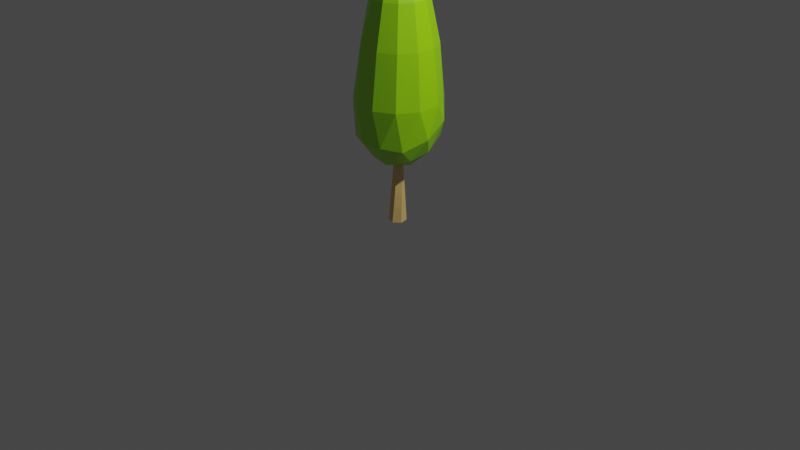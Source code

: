 # Source: tree.blend  (saved by Blender 3.6.11; exported with 4.5.12 LTS)
import bpy
from mathutils import Matrix  # noqa: F401  (used for matrix-valued properties, if any)

bpy.ops.wm.read_factory_settings(use_empty=True)
scene = bpy.context.scene
scene.name = 'Scene'

# ---- collections
col_collection = bpy.data.collections.new('Collection'); scene.collection.children.link(col_collection)

# ---- materials (node trees are filled in below, after node groups)
mat_tree_1 = bpy.data.materials.new('Tree 1')
mat_tree_1.use_transparent_shadow = False
mat_tree_1.diffuse_color = (0.3333, 0.8, 0.0, 1.0)
mat_tree_1.roughness = 0.3443
mat_tree_1.specular_intensity = 1.0
mat_mat_3 = bpy.data.materials.new('Mat.3')
mat_mat_3.use_transparent_shadow = False
mat_mat_3.diffuse_color = (0.84, 0.5846, 0.2016, 1.0)
mat_mat_3.roughness = 0.2929
mat_mat_3.specular_intensity = 1.0

# ---- material node trees
mat_tree_1.use_nodes = True; mat_tree_1.node_tree.nodes.clear()
_N = mat_tree_1.node_tree.nodes; _L = mat_tree_1.node_tree.links
n0 = _N.new('ShaderNodeBsdfPrincipled'); n0.name = 'Principled BSDF'; n0.location = (10, 300)
n0.distribution = 'GGX'
n0.subsurface_method = 'RANDOM_WALK_SKIN'
n0.inputs[0].default_value = (0.3333, 0.8, 0.0, 1.0)
n0.inputs[2].default_value = 0.3443
n0.inputs[3].default_value = 1.45
n0.inputs[13].default_value = 1.0
n0.inputs[27].default_value = (0.0, 0.0, 0.0, 1.0)
n0.inputs[28].default_value = 1.0
n1 = _N.new('ShaderNodeOutputMaterial'); n1.name = 'Material Output'; n1.location = (300, 300)
n2 = _N.new('ShaderNodeNormalMap'); n2.name = 'Normal Map'; n2.location = (-300, -300)
n2.label = 'Normal/Map'
_L.new(n0.outputs[0], n1.inputs[0])
_L.new(n2.outputs[0], n0.inputs[5])
n1.is_active_output = True
mat_mat_3.use_nodes = True; mat_mat_3.node_tree.nodes.clear()
_N = mat_mat_3.node_tree.nodes; _L = mat_mat_3.node_tree.links
n0 = _N.new('ShaderNodeBsdfPrincipled'); n0.name = 'Principled BSDF'; n0.location = (10, 300)
n0.distribution = 'GGX'
n0.subsurface_method = 'RANDOM_WALK_SKIN'
n0.inputs[0].default_value = (0.84, 0.5846, 0.2016, 1.0)
n0.inputs[2].default_value = 0.2929
n0.inputs[3].default_value = 1.45
n0.inputs[13].default_value = 1.0
n0.inputs[27].default_value = (0.0, 0.0, 0.0, 1.0)
n0.inputs[28].default_value = 1.0
n1 = _N.new('ShaderNodeOutputMaterial'); n1.name = 'Material Output'; n1.location = (300, 300)
n2 = _N.new('ShaderNodeNormalMap'); n2.name = 'Normal Map'; n2.location = (-300, -300)
n2.label = 'Normal/Map'
_L.new(n0.outputs[0], n1.inputs[0])
_L.new(n2.outputs[0], n0.inputs[5])
n1.is_active_output = True

# ---- world
world_world = bpy.data.worlds.new('World'); scene.world = world_world
world_world.use_nodes = True; world_world.node_tree.nodes.clear()
_N = world_world.node_tree.nodes; _L = world_world.node_tree.links
n0 = _N.new('ShaderNodeOutputWorld'); n0.name = 'World Output'; n0.location = (300, 300)
n1 = _N.new('ShaderNodeBackground'); n1.name = 'Background'; n1.location = (10, 300)
n1.inputs[0].default_value = (0.05088, 0.05088, 0.05088, 1.0)
_L.new(n1.outputs[0], n0.inputs[0])
n0.is_active_output = True
world_world.color = (0.05088, 0.05088, 0.05088)
world_world.use_sun_shadow = False
world_world.sun_shadow_jitter_overblur = 0.0

# ---- cameras
cam_camera = bpy.data.cameras.new('Camera')
cam_camera.clip_end = 100.0
cam_camera.ortho_scale = 7.314

# ---- lights
light_light = bpy.data.lights.new('Light', 'POINT')
light_light.transmission_factor = 0.0
light_light.energy = 1000.0
light_light.shadow_soft_size = 0.1
light_light.shadow_maximum_resolution = 0.006
light_light.use_absolute_resolution = True

# ---- meshes
me_mesh = bpy.data.meshes.new('Mesh')
me_mesh.from_pydata([(2.063, 7.707, -2.1), (3.747, 3.285, -0.9172), (-3.868, -2.178, 2.192), (-0.1063, 14.82, -0.3339), (-0.6981, 7.739, -2.894), (1.076, 6.4, -3.173), (-2.015, -2.089, -3.833), (-4.384, -2.137, -0.05545), (-2.371, -5.25, -3.366), (-0.09699, -8.824, -1.19), (-1.236, -2.232, 4.362), (3.111, -2.245, 3.361), (0.2743, -5.212, -4.092), (-1.404, -8.209, 2.139), (2.619, -6.169, -3.035), (-3.332, 3.286, 1.818), (3.04, -7.579, 1.374), (-1.518, 3.483, 3.494), (4.365, -5.305, 0.3368), (-0.06559, 15.05, -0.2556), (3.698, 3.252, 1.061), (2.666, 3.231, 2.75), (-3.679, -6.201, 1.727), (-2.001, 7.736, -2.176), (1.071, -2.249, 4.443), (-2.971, 3.593, -2.415), (-1.197, -8.891, 0.5387), (1.298, -7.306, -2.844), (-2.341, -7.506, -1.764), (-3.798, 3.322, -0.1042), (-4.059, -5.662, -0.6583), (2.752, 7.656, 0.687), (1.658, -5.945, 4.047), (-2.475, -5.907, 3.461), (4.421, -2.182, -0.8999), (-0.4876, -5.935, 4.307), (-2.73, -2.213, 3.523), (-2.318, 7.8, 1.609), (-0.3956, 3.599, -3.832), (3.331, -6.264, 2.69), (1.982, 7.639, 1.96), (-0.8082, 7.646, 2.651), (3.947, -4.061, -2.207), (0.2352, -2.095, -4.352), (0.6793, 7.636, 2.679), (-3.706, -2.104, -2.261), (3.506, -7.013, -0.5683), (1.533, -8.858, -0.0711), (4.338, -2.22, 1.405), (-2.858, 7.84, -0.5238), (2.781, 7.68, -0.7988), (-0.6553, -6.954, -3.178), (2.442, -2.122, -3.677), (0.9271, 3.226, 3.699), (0.588, -8.462, 2.271), (2.799, 3.321, -2.653), (0.2172, -15.06, 0.4081), (0.08588, -2.485, 0.105), (0.4427, -15.06, 0.2143), (0.6682, -15.05, 0.02056), (0.8937, -15.05, -0.1732), (0.8937, -15.05, -0.1732), (0.7554, -13.48, -0.1919), (0.6251, -11.91, -0.1945), (0.5045, -10.34, -0.1824), (0.3953, -8.766, -0.1568), (0.2989, -7.195, -0.1196), (0.2166, -5.624, -0.07229), (0.1493, -4.054, -0.01687), (0.09796, -2.484, 0.04473), (0.09796, -2.484, 0.04473), (0.09393, -2.484, 0.06482), (0.0899, -2.485, 0.0849), (0.1622, -15.05, 0.1163), (0.1072, -15.05, -0.1754), (0.05212, -15.04, -0.4672), (0.05212, -15.04, -0.4672), (-0.007313, -13.47, -0.3892), (-0.04917, -11.9, -0.3105), (-0.0737, -10.33, -0.2331), (-0.08136, -8.762, -0.1591), (-0.07285, -7.193, -0.09046), (-0.04906, -5.623, -0.02917), (-0.01112, -4.054, 0.02302), (0.03969, -2.484, 0.06447), (0.03969, -2.484, 0.06447), (0.05509, -2.484, 0.07797), (0.07048, -2.485, 0.09148), (-0.06329, -15.05, 0.3101), (-0.3438, -15.05, 0.2121), (-0.6243, -15.05, 0.1141), (-0.6243, -15.05, 0.1141), (-0.5605, -13.48, 0.172), (-0.4875, -11.91, 0.2149), (-0.4073, -10.34, 0.2418), (-0.3221, -8.768, 0.2522), (-0.2338, -7.197, 0.2457), (-0.1447, -5.627, 0.2222), (-0.0569, -4.056, 0.1817), (0.02761, -2.485, 0.1247), (0.02761, -2.485, 0.1247), (0.04703, -2.485, 0.1181), (0.06645, -2.485, 0.1116), (-0.008251, -15.06, 0.6018), (-0.2337, -15.06, 0.7956), (-0.4592, -15.06, 0.9894), (-0.4592, -15.06, 0.9894), (-0.3509, -13.49, 0.9306), (-0.2515, -11.92, 0.8562), (-0.1627, -10.35, 0.7673), (-0.08611, -8.776, 0.6656), (-0.02307, -7.204, 0.5527), (0.02522, -5.632, 0.4304), (0.05776, -4.059, 0.3005), (0.07379, -2.486, 0.1652), (0.07379, -2.486, 0.1652), (0.07782, -2.486, 0.1452), (0.08185, -2.485, 0.1251), (0.2723, -15.06, 0.6998), (0.3273, -15.07, 0.9916), (0.3824, -15.07, 1.283), (0.3824, -15.07, 1.283), (0.4118, -13.5, 1.128), (0.4227, -11.93, 0.9721), (0.4155, -10.35, 0.8181), (0.3906, -8.779, 0.6678), (0.3487, -7.206, 0.5236), (0.2909, -5.633, 0.3872), (0.2182, -4.059, 0.2606), (0.1321, -2.486, 0.1455), (0.1321, -2.486, 0.1455), (0.1167, -2.486, 0.132), (0.1013, -2.485, 0.1185), (0.4978, -15.06, 0.5061), (0.7783, -15.06, 0.6041), (1.059, -15.07, 0.7021), (1.059, -15.07, 0.7021), (0.9649, -13.49, 0.5667), (0.861, -11.92, 0.4468), (0.7491, -10.35, 0.3432), (0.6313, -8.774, 0.2566), (0.5097, -7.201, 0.1874), (0.3866, -5.629, 0.1359), (0.264, -4.057, 0.1019), (0.1441, -2.485, 0.08526), (0.1441, -2.485, 0.08526), (0.1247, -2.485, 0.09183), (0.1053, -2.485, 0.09841)], [], [(50, 1, 31), (29, 7, 25), (23, 4, 3), (13, 26, 22), (25, 38, 4), (40, 44, 19), (41, 17, 37), (14, 47, 46), (34, 18, 48), (28, 51, 8), (45, 8, 6), (8, 12, 43), (36, 2, 15), (34, 48, 20), (33, 13, 22), (4, 38, 5), (52, 14, 42), (11, 32, 24), (14, 46, 42), (39, 54, 32), (51, 27, 12), (1, 20, 31), (25, 6, 38), (18, 39, 48), (19, 49, 3), (45, 6, 25), (28, 9, 51), (52, 42, 55), (48, 11, 21), (46, 16, 18), (9, 47, 27), (4, 5, 3), (47, 9, 26), (6, 8, 43), (27, 47, 14), (6, 43, 38), (21, 53, 44), (23, 25, 4), (8, 51, 12), (36, 33, 2), (21, 11, 53), (39, 32, 11), (49, 23, 3), (47, 54, 16), (55, 42, 1), (10, 33, 36), (44, 41, 19), (30, 8, 45), (55, 1, 50), (30, 28, 8), (24, 10, 17), (54, 13, 35), (5, 52, 55), (17, 15, 37), (26, 9, 28), (48, 39, 11), (12, 14, 52), (35, 33, 10), (53, 24, 17), (7, 30, 45), (0, 55, 50), (54, 26, 13), (31, 20, 40), (18, 16, 39), (29, 25, 49), (7, 45, 25), (15, 2, 29), (47, 26, 54), (2, 22, 7), (43, 12, 52), (3, 5, 19), (20, 21, 40), (42, 34, 1), (24, 35, 10), (11, 24, 53), (5, 0, 19), (32, 54, 35), (44, 53, 41), (10, 36, 17), (32, 35, 24), (0, 50, 19), (38, 43, 5), (1, 34, 20), (46, 47, 16), (53, 17, 41), (12, 27, 14), (33, 22, 2), (42, 46, 18), (42, 18, 34), (41, 37, 19), (31, 40, 19), (22, 28, 30), (16, 54, 39), (51, 9, 27), (35, 13, 33), (43, 52, 5), (50, 31, 19), (37, 15, 49), (49, 25, 23), (40, 21, 44), (20, 48, 21), (5, 55, 0), (37, 49, 19), (17, 36, 15), (15, 29, 49), (2, 7, 29), (22, 26, 28), (22, 30, 7), (73, 58, 56), (73, 74, 59, 58), (74, 75, 60, 59), (76, 77, 62, 61), (77, 78, 63, 62), (78, 79, 64, 63), (79, 80, 65, 64), (80, 81, 66, 65), (81, 82, 67, 66), (82, 83, 68, 67), (83, 84, 69, 68), (85, 86, 71, 70), (86, 87, 72, 71), (87, 57, 72), (88, 73, 56), (88, 89, 74, 73), (89, 90, 75, 74), (91, 92, 77, 76), (92, 93, 78, 77), (93, 94, 79, 78), (94, 95, 80, 79), (95, 96, 81, 80), (96, 97, 82, 81), (97, 98, 83, 82), (98, 99, 84, 83), (100, 101, 86, 85), (101, 102, 87, 86), (102, 57, 87), (103, 88, 56), (103, 104, 89, 88), (104, 105, 90, 89), (106, 107, 92, 91), (107, 108, 93, 92), (108, 109, 94, 93), (109, 110, 95, 94), (110, 111, 96, 95), (111, 112, 97, 96), (112, 113, 98, 97), (113, 114, 99, 98), (115, 116, 101, 100), (116, 117, 102, 101), (117, 57, 102), (118, 103, 56), (118, 119, 104, 103), (119, 120, 105, 104), (121, 122, 107, 106), (122, 123, 108, 107), (123, 124, 109, 108), (124, 125, 110, 109), (125, 126, 111, 110), (126, 127, 112, 111), (127, 128, 113, 112), (128, 129, 114, 113), (130, 131, 116, 115), (131, 132, 117, 116), (132, 57, 117), (133, 118, 56), (133, 134, 119, 118), (134, 135, 120, 119), (136, 137, 122, 121), (137, 138, 123, 122), (138, 139, 124, 123), (139, 140, 125, 124), (140, 141, 126, 125), (141, 142, 127, 126), (142, 143, 128, 127), (143, 144, 129, 128), (145, 146, 131, 130), (146, 147, 132, 131), (147, 57, 132), (58, 133, 56), (58, 59, 134, 133), (59, 60, 135, 134), (61, 62, 137, 136), (62, 63, 138, 137), (63, 64, 139, 138), (64, 65, 140, 139), (65, 66, 141, 140), (66, 67, 142, 141), (67, 68, 143, 142), (68, 69, 144, 143), (70, 71, 146, 145), (71, 72, 147, 146), (72, 57, 147)])
me_mesh.polygons.foreach_set('use_smooth', [True] * 192)
me_mesh.polygons.foreach_set('material_index', [0, 0, 0, 0, 0, 0, 0, 0, 0, 0, 0, 0, 0, 0, 0, 0, 0, 0, 0, 0, 0, 0, 0, 0, 0, 0, 0, 0, 0, 0, 0, 0, 0, 0, 0, 0, 0, 0, 0, 0, 0, 0, 0, 0, 0, 0, 0, 0, 0, 0, 0, 0, 0, 0, 0, 0, 0, 0, 0, 0, 0, 0, 0, 0, 0, 0, 0, 0, 0, 0, 0, 0, 0, 0, 0, 0, 0, 0, 0, 0, 0, 0, 0, 0, 0, 0, 0, 0, 0, 0, 0, 0, 0, 0, 0, 0, 0, 0, 0, 0, 0, 0, 0, 0, 0, 0, 0, 0, 1, 1, 1, 1, 1, 1, 1, 1, 1, 1, 1, 1, 1, 1, 1, 1, 1, 1, 1, 1, 1, 1, 1, 1, 1, 1, 1, 1, 1, 1, 1, 1, 1, 1, 1, 1, 1, 1, 1, 1, 1, 1, 1, 1, 1, 1, 1, 1, 1, 1, 1, 1, 1, 1, 1, 1, 1, 1, 1, 1, 1, 1, 1, 1, 1, 1, 1, 1, 1, 1, 1, 1, 1, 1, 1, 1, 1, 1, 1, 1, 1, 1, 1, 1])
_k = set([(0, 5), (0, 19), (0, 50), (0, 55), (1, 20), (1, 34), (1, 50), (1, 55), (2, 7), (2, 15), (2, 22), (2, 33), (2, 36), (3, 4), (3, 5), (3, 19), (3, 23), (3, 49), (4, 5), (4, 23), (4, 38), (5, 19), (5, 38), (5, 43), (5, 52), (5, 55), (6, 8), (6, 25), (6, 38), (6, 43), (6, 45), (7, 22), (7, 25), (7, 29), (7, 30), (7, 45), (8, 12), (8, 28), (8, 30), (8, 43), (8, 45), (8, 51), (9, 26), (9, 27), (9, 28), (9, 47), (9, 51), (10, 17), (10, 24), (10, 33), (10, 35), (10, 36), (11, 21), (11, 24), (11, 32), (11, 39), (11, 48), (12, 14), (12, 27), (12, 43), (12, 51), (12, 52), (13, 22), (13, 26), (13, 33), (13, 35), (13, 54), (14, 27), (14, 42), (14, 46), (14, 52), (15, 17), (15, 29), (15, 36), (15, 37), (16, 18), (16, 39), (16, 46), (16, 47), (16, 54), (17, 24), (17, 36), (17, 37), (17, 41), (17, 53), (18, 34), (18, 39), (18, 42), (18, 46), (18, 48), (19, 31), (19, 37), (19, 40), (19, 41), (19, 44), (19, 49), (19, 50), (20, 21), (20, 31), (20, 48), (21, 40), (21, 53), (22, 26), (22, 30), (22, 33), (23, 25), (23, 49), (24, 32), (24, 35), (24, 53), (25, 29), (25, 38), (25, 45), (25, 49), (26, 28), (26, 47), (26, 54), (27, 47), (27, 51), (28, 30), (28, 51), (29, 49), (30, 45), (31, 40), (31, 50), (32, 35), (32, 39), (32, 54), (33, 35), (33, 36), (34, 42), (34, 48), (35, 54), (37, 41), (37, 49), (38, 43), (39, 48), (39, 54), (40, 44), (41, 44), (41, 53), (42, 46), (42, 52), (42, 55), (43, 52), (44, 53), (46, 47), (47, 54), (52, 55), (61, 62), (62, 63), (62, 77), (62, 137), (63, 64), (63, 78), (63, 138), (64, 65), (64, 79), (64, 139), (65, 66), (65, 80), (65, 140), (66, 67), (66, 81), (66, 141), (67, 68), (67, 82), (67, 142), (68, 69), (68, 83), (68, 143), (76, 77), (77, 78), (77, 92), (78, 79), (78, 93), (79, 80), (79, 94), (80, 81), (80, 95), (81, 82), (81, 96), (82, 83), (82, 97), (83, 84), (83, 98), (91, 92), (92, 93), (92, 107), (93, 94), (93, 108), (94, 95), (94, 109), (95, 96), (95, 110), (96, 97), (96, 111), (97, 98), (97, 112), (98, 99), (98, 113), (106, 107), (107, 108), (107, 122), (108, 109), (108, 123), (109, 110), (109, 124), (110, 111), (110, 125), (111, 112), (111, 126), (112, 113), (112, 127), (113, 114), (113, 128), (121, 122), (122, 123), (122, 137), (123, 124), (123, 138), (124, 125), (124, 139), (125, 126), (125, 140), (126, 127), (126, 141), (127, 128), (127, 142), (128, 129), (128, 143), (136, 137), (137, 138), (138, 139), (139, 140), (140, 141), (141, 142), (142, 143), (143, 144)])
me_mesh.attributes.new('sharp_edge', 'BOOLEAN', 'EDGE').data.foreach_set('value', [ (min(e.vertices), max(e.vertices)) in _k for e in me_mesh.edges])
me_mesh.materials.append(mat_tree_1)
me_mesh.materials.append(mat_mat_3)
me_mesh.update()
me_mesh.normals_split_custom_set([tuple(v) for v in zip(*[iter([-0.9766, -0.214, -0.02297, -0.9766, -0.2136, -0.02397, -0.9768, -0.2126, -0.02666, 0.9406, -0.09815, 0.325, 0.9406, -0.09815, 0.325, 0.9406, -0.09815, 0.325, 0.4556, -0.3361, 0.8243, 0.4556, -0.3361, 0.8243, 0.4556, -0.3361, 0.8243, 0.6679, 0.712, -0.2166, 0.6679, 0.712, -0.2166, 0.6679, 0.712, -0.2166, 0.4766, -0.1613, 0.8642, 0.4761, -0.161, 0.8646, 0.4761, -0.161, 0.8645, -0.4485, -0.3674, -0.8148, -0.4485, -0.3674, -0.8148, -0.4485, -0.3674, -0.8148, 0.5316, -0.2543, -0.8079, 0.5316, -0.2543, -0.8079, 0.5316, -0.2543, -0.8079, -0.5514, 0.7084, 0.4406, -0.5472, 0.7098, 0.4434, -0.5515, 0.7084, 0.4405, -0.9993, 0.003773, -0.03623, -0.9993, 0.003773, -0.03623, -0.9993, 0.003773, -0.03623, 0.4403, 0.5237, 0.7293, 0.4403, 0.5237, 0.7293, 0.4403, 0.5237, 0.7293, 0.6805, 0.03171, 0.732, 0.6805, 0.03171, 0.732, 0.6805, 0.03171, 0.732, 0.2626, 0.08341, 0.9613, 0.2626, 0.08341, 0.9613, 0.2626, 0.08341, 0.9613, 0.7533, -0.1181, -0.647, 0.7533, -0.1181, -0.647, 0.7533, -0.1181, -0.647, -0.9922, -0.1216, -0.02879, -0.9922, -0.1183, -0.038, -0.9922, -0.1191, -0.03574, 0.6143, 0.5879, -0.5263, 0.6143, 0.5879, -0.5263, 0.6143, 0.5879, -0.5263, -0.01401, -0.2218, 0.975, -0.01401, -0.2218, 0.975, -0.01401, -0.2218, 0.975, -0.6306, 0.09459, 0.7703, -0.6306, 0.09459, 0.7703, -0.6306, 0.09459, 0.7703, -0.4685, 0.02017, -0.8832, -0.4685, 0.02017, -0.8832, -0.4685, 0.02017, -0.8832, -0.8326, 0.3586, 0.4221, -0.8326, 0.3586, 0.4221, -0.8326, 0.3586, 0.4221, -0.4094, 0.6359, -0.6543, -0.4094, 0.6359, -0.6543, -0.4094, 0.6359, -0.6543, -0.06069, 0.4889, 0.8702, -0.06069, 0.4889, 0.8702, -0.06069, 0.4889, 0.8702, -0.9766, -0.2136, -0.02397, -0.9768, -0.2123, -0.02751, -0.9768, -0.2126, -0.02666, 0.4778, -0.1363, 0.8678, 0.4778, -0.1363, 0.8678, 0.4778, -0.1363, 0.8678, -0.9259, 0.1163, -0.3593, -0.9259, 0.1163, -0.3593, -0.9259, 0.1163, -0.3593, 0.7756, -0.3204, 0.5438, 0.7756, -0.3204, 0.5438, 0.7756, -0.3204, 0.5438, 0.6798, -0.06796, 0.7303, 0.6798, -0.06796, 0.7303, 0.6798, -0.06796, 0.7303, 0.2756, 0.7376, 0.6164, 0.2756, 0.7376, 0.6164, 0.2756, 0.7376, 0.6164, -0.7451, -0.07581, 0.6626, -0.7451, -0.07581, 0.6626, -0.7451, -0.07581, 0.6626, -0.8441, -0.1305, -0.5201, -0.8396, -0.1271, -0.5281, -0.8407, -0.1279, -0.5261, -0.8757, 0.4777, -0.07077, -0.8757, 0.4777, -0.07077, -0.8757, 0.4777, -0.07077, -0.315, 0.8165, 0.4838, -0.315, 0.8165, 0.4838, -0.315, 0.8165, 0.4838, -0.102, -0.3307, 0.9382, -0.102, -0.3307, 0.9382, -0.102, -0.3307, 0.9382, -0.003775, 0.9993, 0.03621, -0.003775, 0.9993, 0.03621, -0.003775, 0.9993, 0.03621, 0.2231, 0.118, 0.9676, 0.2231, 0.118, 0.9676, 0.2231, 0.118, 0.9676, -0.5466, 0.7101, 0.4439, -0.5472, 0.7098, 0.4434, -0.5514, 0.7084, 0.4406, 0.2238, -0.06399, 0.9725, 0.2238, -0.06399, 0.9725, 0.2238, -0.06399, 0.9725, -0.4693, -0.2256, -0.8537, -0.4663, -0.2243, -0.8557, -0.467, -0.2246, -0.8553, 0.477, -0.1616, 0.8639, 0.4766, -0.1613, 0.8642, 0.4761, -0.161, 0.8645, 0.2438, 0.3453, 0.9063, 0.2438, 0.3453, 0.9063, 0.2438, 0.3453, 0.9063, 0.7594, 0.06342, -0.6475, 0.7594, 0.06342, -0.6475, 0.7594, 0.06342, -0.6475, -0.4743, -0.1355, -0.8699, -0.4722, -0.1346, -0.8712, -0.4662, -0.132, -0.8748, -0.6157, 0.09677, -0.782, -0.6157, 0.09677, -0.782, -0.6157, 0.09677, -0.782, 0.8266, -0.338, 0.45, 0.8266, -0.338, 0.45, 0.8266, -0.338, 0.45, -0.421, 0.851, -0.3141, -0.421, 0.851, -0.3141, -0.421, 0.851, -0.3141, -0.8735, -0.1071, 0.4748, -0.8738, -0.107, 0.4743, -0.8751, -0.1067, 0.4721, 0.4897, 0.04849, -0.8706, 0.4897, 0.04849, -0.8706, 0.4897, 0.04849, -0.8706, 0.01487, -0.3665, -0.9303, 0.01487, -0.3665, -0.9303, 0.01487, -0.3665, -0.9303, 0.8263, 0.1611, 0.5397, 0.8263, 0.1611, 0.5397, 0.8263, 0.1611, 0.5397, -0.8594, -0.2031, 0.4692, -0.8613, -0.2018, 0.4662, -0.8609, -0.2021, 0.4669, 0.7553, 0.386, 0.5296, 0.7553, 0.386, 0.5296, 0.7553, 0.386, 0.5296, 0.03366, -0.1484, -0.9884, 0.03366, -0.1484, -0.9884, 0.03366, -0.1484, -0.9884, 0.1323, 0.6555, -0.7435, 0.1323, 0.6555, -0.7435, 0.1323, 0.6555, -0.7435, -0.4918, -0.1297, 0.861, -0.4918, -0.1297, 0.861, -0.4918, -0.1297, 0.861, 0.6776, -0.1852, -0.7118, 0.6776, -0.1852, -0.7118, 0.6776, -0.1852, -0.7118, 0.4239, 0.8536, 0.3026, 0.4239, 0.8536, 0.3026, 0.4239, 0.8536, 0.3026, -0.8467, 0.04219, -0.5304, -0.8467, 0.04219, -0.5304, -0.8467, 0.04219, -0.5304, -0.3626, 0.1304, 0.9228, -0.3626, 0.1304, 0.9228, -0.3626, 0.1304, 0.9228, 0.3913, 0.09268, -0.9156, 0.3913, 0.09268, -0.9156, 0.3913, 0.09268, -0.9156, 0.06911, -0.1325, -0.9888, 0.06911, -0.1325, -0.9888, 0.06911, -0.1325, -0.9888, 0.955, 0.0378, 0.2942, 0.955, 0.0378, 0.2942, 0.955, 0.0378, 0.2942, -0.8589, -0.2034, 0.4701, -0.8594, -0.2031, 0.4692, -0.8609, -0.2021, 0.4669, 0.1409, 0.9173, -0.3725, 0.1409, 0.9173, -0.3725, 0.1409, 0.9173, -0.3725, -0.8332, -0.2221, -0.5064, -0.8328, -0.2218, -0.5073, -0.8315, -0.2208, -0.5097, -0.8833, 0.4145, -0.2191, -0.8833, 0.4145, -0.2191, -0.8833, 0.4145, -0.2191, 0.9346, -0.1652, 0.315, 0.9346, -0.1652, 0.315, 0.9346, -0.1652, 0.315, 0.95, -0.1147, 0.2904, 0.95, -0.1147, 0.2904, 0.95, -0.1147, 0.2904, 0.9655, -0.1108, -0.2359, 0.9661, -0.1098, -0.2335, 0.9681, -0.107, -0.2267, -0.05361, 0.9807, -0.1878, -0.05361, 0.9807, -0.1878, -0.05361, 0.9807, -0.1878, 0.9724, 0.07137, -0.2221, 0.9724, 0.07137, -0.2221, 0.9724, 0.07137, -0.2221, -0.2907, 0.07585, 0.9538, -0.2907, 0.07585, 0.9538, -0.2907, 0.07585, 0.9538, -0.00322, -0.3199, 0.9474, -0.00322, -0.3199, 0.9474, -0.00322, -0.3199, 0.9474, -0.8328, -0.2218, -0.5073, -0.8311, -0.2205, -0.5105, -0.8315, -0.2208, -0.5097, -0.8738, -0.107, 0.4743, -0.8756, -0.1065, 0.4711, -0.8751, -0.1067, 0.4721, 0.03528, 0.0219, -0.9991, 0.03528, 0.0219, -0.9991, 0.03528, 0.0219, -0.9991, -0.4722, -0.1346, -0.8712, -0.4643, -0.1312, -0.8759, -0.4662, -0.132, -0.8748, -0.4511, -0.338, 0.826, -0.4511, -0.338, 0.826, -0.4511, -0.338, 0.826, -0.09329, 0.6004, -0.7943, -0.09329, 0.6004, -0.7943, -0.09329, 0.6004, -0.7943, 0.01669, -0.2246, -0.9743, 0.01669, -0.2246, -0.9743, 0.01669, -0.2246, -0.9743, 0.4858, -0.1078, -0.8674, 0.4858, -0.1078, -0.8674, 0.4858, -0.1078, -0.8674, -0.1193, 0.08692, -0.989, -0.1193, 0.08692, -0.989, -0.1193, 0.08692, -0.989, -0.8229, -0.3507, 0.4472, -0.8229, -0.3507, 0.4472, -0.8229, -0.3507, 0.4472, -0.219, -0.1127, 0.9692, -0.219, -0.1127, 0.9692, -0.219, -0.1127, 0.9692, -0.9921, -0.1225, -0.02639, -0.9922, -0.1216, -0.02879, -0.9922, -0.1191, -0.03574, -0.675, 0.7359, 0.05267, -0.675, 0.7359, 0.05267, -0.675, 0.7359, 0.05267, 0.06012, -0.208, -0.9763, 0.06012, -0.208, -0.9763, 0.06012, -0.208, -0.9763, -0.2283, 0.4136, 0.8814, -0.2283, 0.4136, 0.8814, -0.2283, 0.4136, 0.8814, 0.8084, 0.1049, -0.5792, 0.8084, 0.1049, -0.5792, 0.8084, 0.1049, -0.5792, -0.9072, 0.2994, 0.2955, -0.9072, 0.2994, 0.2955, -0.9072, 0.2994, 0.2955, -0.9728, 0.1004, 0.209, -0.9728, 0.1004, 0.209, -0.9728, 0.1004, 0.209, 0.5052, -0.3587, -0.785, 0.5052, -0.3587, -0.785, 0.5052, -0.3587, -0.785, -0.7949, -0.3645, -0.4851, -0.7949, -0.3645, -0.4851, -0.7949, -0.3645, -0.4851, 0.7415, 0.6701, 0.03359, 0.7414, 0.6703, 0.03344, 0.7412, 0.6704, 0.03332, -0.455, 0.6781, -0.5772, -0.455, 0.6781, -0.5772, -0.455, 0.6781, -0.5772, 0.01484, 0.7304, 0.6829, 0.01484, 0.7304, 0.6829, 0.01484, 0.7304, 0.6829, 0.326, 0.5802, -0.7464, 0.326, 0.5802, -0.7464, 0.326, 0.5802, -0.7464, -0.292, -0.103, 0.9509, -0.292, -0.103, 0.9509, -0.292, -0.103, 0.9509, -0.9332, -0.3585, -0.02453, -0.9332, -0.3585, -0.02453, -0.9332, -0.3585, -0.02453, 0.944, -0.2233, -0.2429, 0.9446, -0.2225, -0.2413, 0.9468, -0.2196, -0.2352, 0.8585, -0.2276, 0.4595, 0.8585, -0.2276, 0.4595, 0.8585, -0.2276, 0.4595, -0.4701, -0.2259, -0.8532, -0.4693, -0.2256, -0.8537, -0.467, -0.2246, -0.8553, -0.8453, -0.1313, -0.518, -0.8441, -0.1305, -0.5201, -0.8407, -0.1279, -0.5261, -0.5899, -0.1978, 0.7829, -0.5899, -0.1978, 0.7829, -0.5899, -0.1978, 0.7829, 0.9091, -0.3431, -0.2363, 0.9091, -0.3431, -0.2363, 0.9091, -0.3431, -0.2363, 0.6797, -0.1483, -0.7184, 0.6797, -0.1483, -0.7184, 0.6797, -0.1483, -0.7184, 0.9446, -0.2225, -0.2413, 0.9474, -0.2188, -0.2335, 0.9468, -0.2196, -0.2352, 0.9661, -0.1098, -0.2335, 0.9687, -0.1061, -0.2245, 0.9681, -0.107, -0.2267, 0.7415, 0.6701, 0.03359, 0.7419, 0.6697, 0.03387, 0.7414, 0.6703, 0.03344, 0.9848, 0.1133, -0.1314, 0.9848, 0.1133, -0.1314, 0.9848, 0.1133, -0.1314, -0.006674, -0.9998, -0.01684, -0.006674, -0.9998, -0.01684, -0.006674, -0.9998, -0.01684, -0.006674, -0.9998, -0.01684, -0.006675, -0.9998, -0.01684, -0.006675, -0.9998, -0.01684, -0.006674, -0.9998, -0.01684, -0.006675, -0.9998, -0.01684, -0.006675, -0.9998, -0.01684, -0.006675, -0.9998, -0.01684, -0.006675, -0.9998, -0.01684, 0.293, 0.03646, -0.9554, 0.293, 0.03646, -0.9554, 0.293, 0.03646, -0.9554, 0.293, 0.03646, -0.9554, 0.2132, 0.03535, -0.9764, 0.2132, 0.03535, -0.9764, 0.2132, 0.03535, -0.9764, 0.2132, 0.03535, -0.9764, 0.1321, 0.03436, -0.9906, 0.1321, 0.03436, -0.9906, 0.1321, 0.03436, -0.9906, 0.1321, 0.03436, -0.9906, 0.05035, 0.03351, -0.9982, 0.05035, 0.03351, -0.9982, 0.05035, 0.03351, -0.9982, 0.05035, 0.03351, -0.9982, -0.03145, 0.0328, -0.999, -0.03145, 0.0328, -0.999, -0.03145, 0.0328, -0.999, -0.03145, 0.0328, -0.999, -0.1124, 0.03224, -0.9931, -0.1124, 0.03224, -0.9931, -0.1124, 0.03224, -0.9931, -0.1124, 0.03224, -0.9931, -0.191, 0.03184, -0.9811, -0.191, 0.03184, -0.9811, -0.191, 0.03184, -0.9811, -0.191, 0.03184, -0.9811, -0.2628, 0.0316, -0.9643, -0.2628, 0.0316, -0.9643, -0.2628, 0.0316, -0.9643, -0.2628, 0.0316, -0.9643, 0.006677, 0.9998, 0.01684, 0.006676, 0.9998, 0.01684, 0.006675, 0.9998, 0.01684, 0.006677, 0.9998, 0.01684, 0.006676, 0.9998, 0.01684, 0.006674, 0.9998, 0.01684, 0.006671, 0.9998, 0.01684, 0.006675, 0.9998, 0.01684, 0.006674, 0.9998, 0.01684, 0.006671, 0.9998, 0.01683, 0.006671, 0.9998, 0.01684, -0.006675, -0.9998, -0.01684, -0.006674, -0.9998, -0.01684, -0.006674, -0.9998, -0.01684, -0.006675, -0.9998, -0.01684, -0.006675, -0.9998, -0.01684, -0.006675, -0.9998, -0.01684, -0.006674, -0.9998, -0.01684, -0.006675, -0.9998, -0.01684, -0.006675, -0.9998, -0.01684, -0.006675, -0.9998, -0.01684, -0.006675, -0.9998, -0.01684, -0.6805, 0.03265, -0.732, -0.6805, 0.03265, -0.732, -0.6805, 0.03265, -0.732, -0.6805, 0.03265, -0.732, -0.7385, 0.03341, -0.6734, -0.7385, 0.03341, -0.6734, -0.7385, 0.03341, -0.6734, -0.7385, 0.03341, -0.6734, -0.7914, 0.0343, -0.6103, -0.7914, 0.0343, -0.6103, -0.7914, 0.0343, -0.6103, -0.7914, 0.0343, -0.6103, -0.8388, 0.03533, -0.5433, -0.8388, 0.03533, -0.5433, -0.8388, 0.03533, -0.5433, -0.8388, 0.03533, -0.5433, -0.8804, 0.03648, -0.4728, -0.8804, 0.03648, -0.4728, -0.8804, 0.03648, -0.4728, -0.8804, 0.03648, -0.4728, -0.9159, 0.03773, -0.3997, -0.9159, 0.03773, -0.3997, -0.9159, 0.03773, -0.3997, -0.9159, 0.03773, -0.3997, -0.9448, 0.03906, -0.3254, -0.9448, 0.03906, -0.3254, -0.9448, 0.03906, -0.3254, -0.9448, 0.03906, -0.3254, -0.9662, 0.04036, -0.2547, -0.9662, 0.04036, -0.2547, -0.9662, 0.04036, -0.2547, -0.9662, 0.04036, -0.2547, 0.006677, 0.9998, 0.01684, 0.006677, 0.9998, 0.01684, 0.006676, 0.9998, 0.01684, 0.006677, 0.9998, 0.01684, 0.006677, 0.9998, 0.01684, 0.006676, 0.9998, 0.01684, 0.006674, 0.9998, 0.01684, 0.006676, 0.9998, 0.01684, 0.006676, 0.9998, 0.01684, 0.006671, 0.9998, 0.01683, 0.006674, 0.9998, 0.01684, -0.006674, -0.9998, -0.01684, -0.006675, -0.9998, -0.01684, -0.006674, -0.9998, -0.01684, -0.006674, -0.9998, -0.01684, -0.006675, -0.9998, -0.01684, -0.006675, -0.9998, -0.01684, -0.006675, -0.9998, -0.01684, -0.006675, -0.9998, -0.01684, -0.006675, -0.9998, -0.01684, -0.006675, -0.9998, -0.01684, -0.006675, -0.9998, -0.01684, -0.9731, 0.05341, 0.2241, -0.9731, 0.05341, 0.2241, -0.9731, 0.05341, 0.2241, -0.9731, 0.05341, 0.2241, -0.9512, 0.05527, 0.3037, -0.9512, 0.05527, 0.3037, -0.9512, 0.05527, 0.3037, -0.9512, 0.05527, 0.3037, -0.9228, 0.05714, 0.3811, -0.9228, 0.05714, 0.3811, -0.9228, 0.05714, 0.3811, -0.9228, 0.05714, 0.3811, -0.8882, 0.059, 0.4557, -0.8882, 0.059, 0.4557, -0.8882, 0.059, 0.4557, -0.8882, 0.059, 0.4557, -0.8477, 0.06083, 0.5269, -0.8477, 0.06083, 0.5269, -0.8477, 0.06083, 0.5269, -0.8477, 0.06083, 0.5269, -0.802, 0.06262, 0.594, -0.802, 0.06262, 0.594, -0.802, 0.06262, 0.594, -0.802, 0.06262, 0.594, -0.752, 0.06433, 0.656, -0.752, 0.06433, 0.656, -0.752, 0.06433, 0.656, -0.752, 0.06433, 0.656, -0.7014, 0.06584, 0.7097, -0.7014, 0.06584, 0.7097, -0.7014, 0.06584, 0.7097, -0.7014, 0.06584, 0.7097, 0.006675, 0.9998, 0.01685, 0.006675, 0.9998, 0.01685, 0.006677, 0.9998, 0.01684, 0.006677, 0.9998, 0.01684, 0.006675, 0.9998, 0.01685, 0.006674, 0.9998, 0.01684, 0.006676, 0.9998, 0.01684, 0.006677, 0.9998, 0.01684, 0.006674, 0.9998, 0.01684, 0.006671, 0.9998, 0.01683, 0.006676, 0.9998, 0.01684, -0.006674, -0.9998, -0.01684, -0.006674, -0.9998, -0.01684, -0.006674, -0.9998, -0.01684, -0.006674, -0.9998, -0.01684, -0.006674, -0.9998, -0.01684, -0.006675, -0.9998, -0.01684, -0.006674, -0.9998, -0.01684, -0.006674, -0.9998, -0.01684, -0.006674, -0.9998, -0.01684, -0.006675, -0.9998, -0.01684, -0.006675, -0.9998, -0.01684, -0.2911, 0.07768, 0.9535, -0.2911, 0.07768, 0.9535, -0.2911, 0.07768, 0.9535, -0.2911, 0.07768, 0.9535, -0.2116, 0.07876, 0.9742, -0.2116, 0.07876, 0.9742, -0.2116, 0.07876, 0.9742, -0.2116, 0.07876, 0.9742, -0.1308, 0.07972, 0.9882, -0.1308, 0.07972, 0.9882, -0.1308, 0.07972, 0.9882, -0.1308, 0.07972, 0.9882, -0.04936, 0.08055, 0.9955, -0.04936, 0.08055, 0.9955, -0.04936, 0.08055, 0.9955, -0.04936, 0.08055, 0.9955, 0.03206, 0.08123, 0.9962, 0.03206, 0.08123, 0.9962, 0.03206, 0.08123, 0.9962, 0.03206, 0.08123, 0.9962, 0.1126, 0.08177, 0.9903, 0.1126, 0.08177, 0.9903, 0.1126, 0.08177, 0.9903, 0.1126, 0.08177, 0.9903, 0.1909, 0.08216, 0.9782, 0.1909, 0.08216, 0.9782, 0.1909, 0.08216, 0.9782, 0.1909, 0.08216, 0.9782, 0.2623, 0.08237, 0.9615, 0.2623, 0.08237, 0.9615, 0.2623, 0.08237, 0.9615, 0.2623, 0.08237, 0.9615, 0.00668, 0.9998, 0.01684, 0.006677, 0.9998, 0.01684, 0.006675, 0.9998, 0.01685, 0.006675, 0.9998, 0.01685, 0.006677, 0.9998, 0.01684, 0.006671, 0.9998, 0.01684, 0.006674, 0.9998, 0.01684, 0.006675, 0.9998, 0.01685, 0.006671, 0.9998, 0.01684, 0.006671, 0.9998, 0.01683, 0.006674, 0.9998, 0.01684, -0.006675, -0.9998, -0.01684, -0.006674, -0.9998, -0.01684, -0.006674, -0.9998, -0.01684, -0.006675, -0.9998, -0.01684, -0.006674, -0.9998, -0.01684, -0.006674, -0.9998, -0.01684, -0.006674, -0.9998, -0.01684, -0.006674, -0.9998, -0.01684, -0.006674, -0.9998, -0.01684, -0.006674, -0.9998, -0.01684, -0.006674, -0.9998, -0.01684, 0.678, 0.08139, 0.7305, 0.678, 0.08139, 0.7305, 0.678, 0.08139, 0.7305, 0.678, 0.08139, 0.7305, 0.7359, 0.08065, 0.6723, 0.7359, 0.08065, 0.6723, 0.7359, 0.08065, 0.6723, 0.7359, 0.08065, 0.6723, 0.7887, 0.07978, 0.6096, 0.7887, 0.07978, 0.6096, 0.7887, 0.07978, 0.6096, 0.7887, 0.07978, 0.6096, 0.8361, 0.07878, 0.5429, 0.8361, 0.07878, 0.5429, 0.8361, 0.07878, 0.5429, 0.8361, 0.07878, 0.5429, 0.8777, 0.07767, 0.4728, 0.8777, 0.07767, 0.4728, 0.8777, 0.07767, 0.4728, 0.8777, 0.07767, 0.4728, 0.9133, 0.07644, 0.4001, 0.9133, 0.07644, 0.4001, 0.9133, 0.07644, 0.4001, 0.9133, 0.07644, 0.4001, 0.9423, 0.07514, 0.3262, 0.9423, 0.07514, 0.3262, 0.9423, 0.07514, 0.3262, 0.9423, 0.07514, 0.3262, 0.9639, 0.07385, 0.2558, 0.9639, 0.07385, 0.2558, 0.9639, 0.07385, 0.2558, 0.9639, 0.07385, 0.2558, 0.006681, 0.9998, 0.01683, 0.006678, 0.9998, 0.01684, 0.006677, 0.9998, 0.01684, 0.00668, 0.9998, 0.01684, 0.006678, 0.9998, 0.01684, 0.006671, 0.9998, 0.01684, 0.006671, 0.9998, 0.01684, 0.006677, 0.9998, 0.01684, 0.006671, 0.9998, 0.01684, 0.006671, 0.9998, 0.01683, 0.006671, 0.9998, 0.01684, -0.006674, -0.9998, -0.01684, -0.006675, -0.9998, -0.01684, -0.006674, -0.9998, -0.01684, -0.006674, -0.9998, -0.01684, -0.006675, -0.9998, -0.01684, -0.006674, -0.9998, -0.01684, -0.006675, -0.9998, -0.01684, -0.006675, -0.9998, -0.01684, -0.006675, -0.9998, -0.01684, -0.006674, -0.9998, -0.01684, -0.006674, -0.9998, -0.01684, 0.9731, 0.06097, -0.222, 0.9731, 0.06097, -0.222, 0.9731, 0.06097, -0.222, 0.9731, 0.06097, -0.222, 0.9516, 0.05912, -0.3017, 0.9516, 0.05912, -0.3017, 0.9516, 0.05912, -0.3017, 0.9516, 0.05912, -0.3017, 0.9235, 0.05725, -0.3792, 0.9235, 0.05725, -0.3792, 0.9235, 0.05725, -0.3792, 0.9235, 0.05725, -0.3792, 0.8893, 0.05539, -0.454, 0.8893, 0.05539, -0.454, 0.8893, 0.05539, -0.454, 0.8893, 0.05539, -0.454, 0.8492, 0.05354, -0.5254, 0.8492, 0.05354, -0.5254, 0.8492, 0.05354, -0.5254, 0.8492, 0.05354, -0.5254, 0.8037, 0.05174, -0.5928, 0.8037, 0.05174, -0.5928, 0.8037, 0.05174, -0.5928, 0.8037, 0.05174, -0.5928, 0.7539, 0.05002, -0.6551, 0.7539, 0.05002, -0.6551, 0.7539, 0.05002, -0.6551, 0.7539, 0.05002, -0.6551, 0.7035, 0.04848, -0.7091, 0.7035, 0.04848, -0.7091, 0.7035, 0.04848, -0.7091, 0.7035, 0.04848, -0.7091, 0.006677, 0.9998, 0.01684, 0.006675, 0.9998, 0.01684, 0.006678, 0.9998, 0.01684, 0.006681, 0.9998, 0.01683, 0.006675, 0.9998, 0.01684, 0.006671, 0.9998, 0.01684, 0.006671, 0.9998, 0.01684, 0.006678, 0.9998, 0.01684, 0.006671, 0.9998, 0.01684, 0.006671, 0.9998, 0.01683, 0.006671, 0.9998, 0.01684])] * 3)])

# ---- objects
ob_light = bpy.data.objects.new('Light', light_light)
ob_camera = bpy.data.objects.new('Camera', cam_camera)
ob_tree_1_1 = bpy.data.objects.new('Tree_1_1', me_mesh)

# ---- transforms, parenting, visibility, modifiers, constraints
ob_light.location = (4.076, 1.005, 5.904)
ob_light.rotation_euler = (0.6503, 0.05522, 1.866)
ob_light.lock_rotations_4d = False
ob_light.empty_display_type = 'ARROWS'
ob_light.color = (0.0, 0.0, 0.0, 0.0)
ob_light.lineart.crease_threshold = 0.0
ob_camera.location = (7.359, -6.926, 4.958)
ob_camera.rotation_euler = (1.109, 0.0, 0.8149)
ob_camera.lock_rotations_4d = False
ob_camera.empty_display_type = 'ARROWS'
ob_camera.color = (0.0, 0.0, 0.0, 0.0)
ob_camera.display_type = 'WIRE'
ob_camera.lineart.crease_threshold = 0.0
ob_tree_1_1.location = (0.0, 0.0, 1.522)
ob_tree_1_1.rotation_euler = (1.571, -0.0, 0.0)
ob_tree_1_1.scale = (0.1, 0.1, 0.1)
ob_tree_1_1.lock_scale = (True, True, True)
ob_tree_1_1.color = (0.8, 0.8, 0.8, 1.0)

# ---- collection membership
col_collection.objects.link(ob_light)
col_collection.objects.link(ob_camera)
col_collection.objects.link(ob_tree_1_1)

# ---- scene / render settings (as saved in the file)
scene.camera = ob_camera
scene.frame_start = 1; scene.frame_end = 250; scene.frame_set(1)
scene.render.engine = 'BLENDER_EEVEE_NEXT'
scene.render.fps = 30
scene.cycles.sampling_pattern = 'TABULATED_SOBOL'
scene.view_settings.view_transform = 'Filmic'
bpy.context.view_layer.update()
